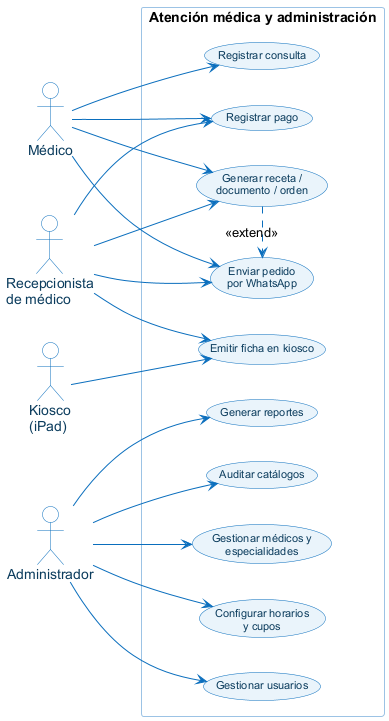

The diagram above was rendered by PlantUML. Its source (embedded in the PNG):
@startuml
left to right direction
skinparam defaultFontName Arial
skinparam shadowing false
skinparam packageStyle rectangle
skinparam usecase {
  BackgroundColor #EAF4FB
  BorderColor #0A6EBD
  ArrowColor #0A6EBD
  FontSize 11
  FontColor #0B3C5D
}
skinparam actor {
  BackgroundColor #FFFFFF
  BorderColor #0A6EBD
  FontColor #0B3C5D
}
skinparam package {
  BackgroundColor #FFFFFF
  BorderColor #9CC3E5
  FontColor #0A6EBD
}
actor "Médico" as MED
actor "Recepcionista\nde médico" as RM
actor "Administrador" as ADM
actor "Kiosco\n(iPad)" as KIO
rectangle "Atención médica y administración" {
  usecase "Emitir ficha en kiosco" as UC15
  usecase "Registrar consulta" as UC16
  usecase "Generar receta /\ndocumento / orden" as UC17
  usecase "Enviar pedido\npor WhatsApp" as UC18
  usecase "Registrar pago" as UC19
  usecase "Gestionar médicos y\nespecialidades" as UC20
  usecase "Configurar horarios\ny cupos" as UC21
  usecase "Gestionar usuarios" as UC22
  usecase "Generar reportes" as UC23
  usecase "Auditar catálogos" as UC24
}
MED --> UC16
MED --> UC17
MED --> UC18
MED --> UC19
RM --> UC15
RM --> UC17
RM --> UC18
RM --> UC19
KIO --> UC15
ADM --> UC20
ADM --> UC21
ADM --> UC22
ADM --> UC23
ADM --> UC24
UC17 .> UC18 : <<extend>>
@enduml